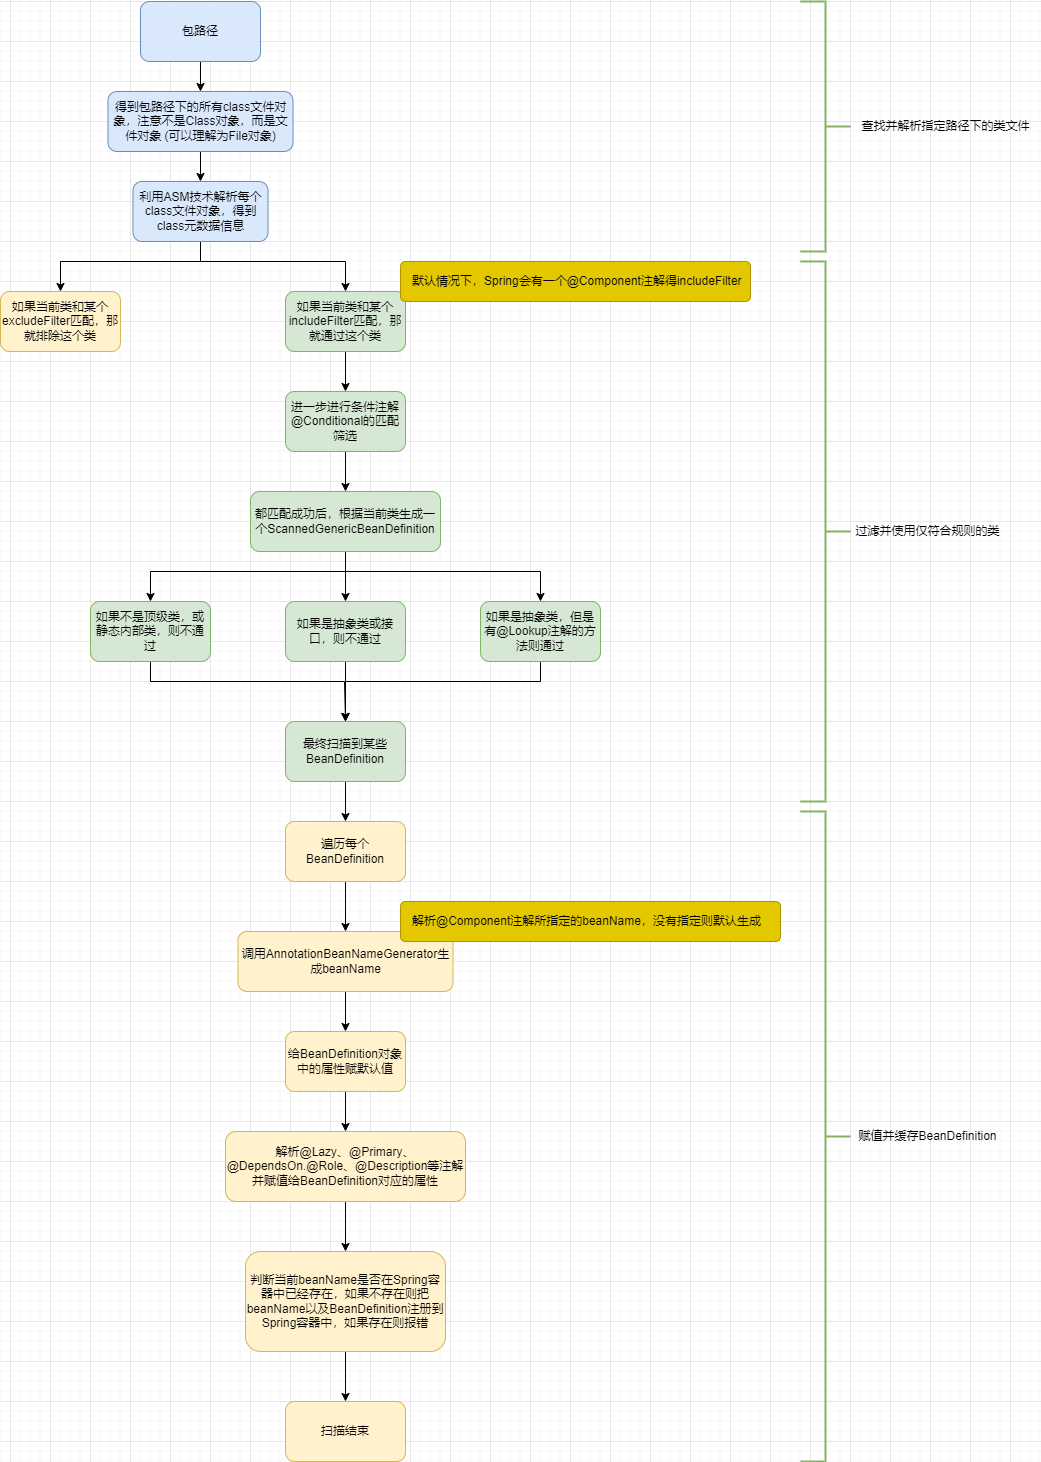

The diagram above was exported from draw.io. Its source (the exported page's mxGraphModel, read from the mxfile embedded in the PNG):
<mxGraphModel dx="1246" dy="857" grid="1" gridSize="10" guides="1" tooltips="1" connect="1" arrows="1" fold="1" page="1" pageScale="1" pageWidth="827" pageHeight="1169" math="0" shadow="0">
  <root>
    <mxCell id="0" />
    <mxCell id="1" parent="0" />
    <mxCell id="eL5e_NyDAnoIFruiyIqo-53" style="edgeStyle=orthogonalEdgeStyle;rounded=0;orthogonalLoop=1;jettySize=auto;html=1;entryX=0.5;entryY=0;entryDx=0;entryDy=0;" edge="1" parent="1" source="eL5e_NyDAnoIFruiyIqo-1" target="eL5e_NyDAnoIFruiyIqo-2">
      <mxGeometry relative="1" as="geometry" />
    </mxCell>
    <mxCell id="eL5e_NyDAnoIFruiyIqo-1" value="包路径" style="rounded=1;whiteSpace=wrap;html=1;fillColor=#dae8fc;strokeColor=#6c8ebf;" vertex="1" parent="1">
      <mxGeometry x="210" y="80" width="120" height="60" as="geometry" />
    </mxCell>
    <mxCell id="eL5e_NyDAnoIFruiyIqo-54" style="edgeStyle=orthogonalEdgeStyle;rounded=0;orthogonalLoop=1;jettySize=auto;html=1;entryX=0.5;entryY=0;entryDx=0;entryDy=0;" edge="1" parent="1" source="eL5e_NyDAnoIFruiyIqo-2" target="eL5e_NyDAnoIFruiyIqo-3">
      <mxGeometry relative="1" as="geometry" />
    </mxCell>
    <mxCell id="eL5e_NyDAnoIFruiyIqo-2" value="得到包路径下的所有class文件对象，注意不是Class对象，而是文件对象 (可以理解为File对象)" style="rounded=1;whiteSpace=wrap;html=1;fillColor=#dae8fc;strokeColor=#6c8ebf;" vertex="1" parent="1">
      <mxGeometry x="177.5" y="170" width="185" height="60" as="geometry" />
    </mxCell>
    <mxCell id="eL5e_NyDAnoIFruiyIqo-55" style="edgeStyle=orthogonalEdgeStyle;rounded=0;orthogonalLoop=1;jettySize=auto;html=1;entryX=0.5;entryY=0;entryDx=0;entryDy=0;" edge="1" parent="1" source="eL5e_NyDAnoIFruiyIqo-3" target="eL5e_NyDAnoIFruiyIqo-4">
      <mxGeometry relative="1" as="geometry">
        <Array as="points">
          <mxPoint x="270" y="340" />
          <mxPoint x="130" y="340" />
        </Array>
      </mxGeometry>
    </mxCell>
    <mxCell id="eL5e_NyDAnoIFruiyIqo-56" style="edgeStyle=orthogonalEdgeStyle;rounded=0;orthogonalLoop=1;jettySize=auto;html=1;entryX=0.5;entryY=0;entryDx=0;entryDy=0;" edge="1" parent="1" source="eL5e_NyDAnoIFruiyIqo-3" target="eL5e_NyDAnoIFruiyIqo-5">
      <mxGeometry relative="1" as="geometry">
        <Array as="points">
          <mxPoint x="270" y="340" />
          <mxPoint x="415" y="340" />
        </Array>
      </mxGeometry>
    </mxCell>
    <mxCell id="eL5e_NyDAnoIFruiyIqo-3" value="利用ASM技术解析每个class文件对象，得到class元数据信息" style="rounded=1;whiteSpace=wrap;html=1;fillColor=#dae8fc;strokeColor=#6c8ebf;" vertex="1" parent="1">
      <mxGeometry x="202.5" y="260" width="135" height="60" as="geometry" />
    </mxCell>
    <mxCell id="eL5e_NyDAnoIFruiyIqo-4" value="如果当前类和某个excludeFilter匹配，那就排除这个类" style="rounded=1;whiteSpace=wrap;html=1;fillColor=#fff2cc;strokeColor=#d6b656;" vertex="1" parent="1">
      <mxGeometry x="70" y="370" width="120" height="60" as="geometry" />
    </mxCell>
    <mxCell id="eL5e_NyDAnoIFruiyIqo-57" style="edgeStyle=orthogonalEdgeStyle;rounded=0;orthogonalLoop=1;jettySize=auto;html=1;entryX=0.5;entryY=0;entryDx=0;entryDy=0;" edge="1" parent="1" source="eL5e_NyDAnoIFruiyIqo-5" target="eL5e_NyDAnoIFruiyIqo-40">
      <mxGeometry relative="1" as="geometry" />
    </mxCell>
    <mxCell id="eL5e_NyDAnoIFruiyIqo-5" value="如果当前类和某个includeFilter匹配，那就通过这个类" style="rounded=1;whiteSpace=wrap;html=1;fillColor=#d5e8d4;strokeColor=#82b366;" vertex="1" parent="1">
      <mxGeometry x="355" y="370" width="120" height="60" as="geometry" />
    </mxCell>
    <mxCell id="eL5e_NyDAnoIFruiyIqo-39" value="&lt;span style=&quot;color: rgb(0, 0, 0); text-align: center;&quot;&gt;默认情况下，Spring会有一个@Component注解得includeFilter&lt;/span&gt;" style="html=1;shadow=0;dashed=0;shape=mxgraph.bootstrap.rrect;rSize=5;strokeColor=#B09500;strokeWidth=1;fillColor=#e3c800;whiteSpace=wrap;align=left;verticalAlign=middle;spacingLeft=10;fontColor=#000000;" vertex="1" parent="1">
      <mxGeometry x="470" y="340" width="350" height="40" as="geometry" />
    </mxCell>
    <mxCell id="eL5e_NyDAnoIFruiyIqo-58" style="edgeStyle=orthogonalEdgeStyle;rounded=0;orthogonalLoop=1;jettySize=auto;html=1;entryX=0.5;entryY=0;entryDx=0;entryDy=0;" edge="1" parent="1" source="eL5e_NyDAnoIFruiyIqo-40" target="eL5e_NyDAnoIFruiyIqo-41">
      <mxGeometry relative="1" as="geometry" />
    </mxCell>
    <mxCell id="eL5e_NyDAnoIFruiyIqo-40" value="进一步进行条件注解@Conditional的匹配筛选" style="rounded=1;whiteSpace=wrap;html=1;fillColor=#d5e8d4;strokeColor=#82b366;" vertex="1" parent="1">
      <mxGeometry x="355" y="470" width="120" height="60" as="geometry" />
    </mxCell>
    <mxCell id="eL5e_NyDAnoIFruiyIqo-59" style="edgeStyle=orthogonalEdgeStyle;rounded=0;orthogonalLoop=1;jettySize=auto;html=1;" edge="1" parent="1" source="eL5e_NyDAnoIFruiyIqo-41" target="eL5e_NyDAnoIFruiyIqo-43">
      <mxGeometry relative="1" as="geometry" />
    </mxCell>
    <mxCell id="eL5e_NyDAnoIFruiyIqo-60" style="edgeStyle=orthogonalEdgeStyle;rounded=0;orthogonalLoop=1;jettySize=auto;html=1;entryX=0.5;entryY=0;entryDx=0;entryDy=0;" edge="1" parent="1" source="eL5e_NyDAnoIFruiyIqo-41" target="eL5e_NyDAnoIFruiyIqo-44">
      <mxGeometry relative="1" as="geometry">
        <Array as="points">
          <mxPoint x="415" y="650" />
          <mxPoint x="610" y="650" />
        </Array>
      </mxGeometry>
    </mxCell>
    <mxCell id="eL5e_NyDAnoIFruiyIqo-61" style="edgeStyle=orthogonalEdgeStyle;rounded=0;orthogonalLoop=1;jettySize=auto;html=1;entryX=0.5;entryY=0;entryDx=0;entryDy=0;" edge="1" parent="1" source="eL5e_NyDAnoIFruiyIqo-41" target="eL5e_NyDAnoIFruiyIqo-42">
      <mxGeometry relative="1" as="geometry">
        <Array as="points">
          <mxPoint x="415" y="650" />
          <mxPoint x="220" y="650" />
        </Array>
      </mxGeometry>
    </mxCell>
    <mxCell id="eL5e_NyDAnoIFruiyIqo-41" value="都匹配成功后，根据当前类生成一个ScannedGenericBeanDefinition" style="rounded=1;whiteSpace=wrap;html=1;fillColor=#d5e8d4;strokeColor=#82b366;" vertex="1" parent="1">
      <mxGeometry x="320" y="570" width="190" height="60" as="geometry" />
    </mxCell>
    <mxCell id="eL5e_NyDAnoIFruiyIqo-63" style="edgeStyle=orthogonalEdgeStyle;rounded=0;orthogonalLoop=1;jettySize=auto;html=1;entryX=0.5;entryY=0;entryDx=0;entryDy=0;fillColor=#d5e8d4;strokeColor=#000000;" edge="1" parent="1" source="eL5e_NyDAnoIFruiyIqo-42" target="eL5e_NyDAnoIFruiyIqo-45">
      <mxGeometry relative="1" as="geometry">
        <Array as="points">
          <mxPoint x="220" y="760" />
          <mxPoint x="414" y="760" />
        </Array>
      </mxGeometry>
    </mxCell>
    <mxCell id="eL5e_NyDAnoIFruiyIqo-42" value="如果不是顶级类，或静态内部类，则不通过" style="rounded=1;whiteSpace=wrap;html=1;fillColor=#d5e8d4;strokeColor=#82b366;" vertex="1" parent="1">
      <mxGeometry x="160" y="680" width="120" height="60" as="geometry" />
    </mxCell>
    <mxCell id="eL5e_NyDAnoIFruiyIqo-62" style="edgeStyle=orthogonalEdgeStyle;rounded=0;orthogonalLoop=1;jettySize=auto;html=1;entryX=0.5;entryY=0;entryDx=0;entryDy=0;fillColor=#d5e8d4;strokeColor=#000000;" edge="1" parent="1" source="eL5e_NyDAnoIFruiyIqo-43" target="eL5e_NyDAnoIFruiyIqo-45">
      <mxGeometry relative="1" as="geometry" />
    </mxCell>
    <mxCell id="eL5e_NyDAnoIFruiyIqo-43" value="如果是抽象类或接口，则不通过" style="rounded=1;whiteSpace=wrap;html=1;fillColor=#d5e8d4;strokeColor=#82b366;" vertex="1" parent="1">
      <mxGeometry x="355" y="680" width="120" height="60" as="geometry" />
    </mxCell>
    <mxCell id="eL5e_NyDAnoIFruiyIqo-65" style="edgeStyle=orthogonalEdgeStyle;rounded=0;orthogonalLoop=1;jettySize=auto;html=1;entryX=0.5;entryY=0;entryDx=0;entryDy=0;fillColor=#d5e8d4;strokeColor=#000000;" edge="1" parent="1" source="eL5e_NyDAnoIFruiyIqo-44" target="eL5e_NyDAnoIFruiyIqo-45">
      <mxGeometry relative="1" as="geometry">
        <Array as="points">
          <mxPoint x="610" y="760" />
          <mxPoint x="415" y="760" />
        </Array>
      </mxGeometry>
    </mxCell>
    <mxCell id="eL5e_NyDAnoIFruiyIqo-44" value="如果是抽象类，但是有@Lookup注解的方法则通过" style="rounded=1;whiteSpace=wrap;html=1;fillColor=#d5e8d4;strokeColor=#82b366;" vertex="1" parent="1">
      <mxGeometry x="550" y="680" width="120" height="60" as="geometry" />
    </mxCell>
    <mxCell id="eL5e_NyDAnoIFruiyIqo-66" style="edgeStyle=orthogonalEdgeStyle;rounded=0;orthogonalLoop=1;jettySize=auto;html=1;entryX=0.5;entryY=0;entryDx=0;entryDy=0;" edge="1" parent="1" source="eL5e_NyDAnoIFruiyIqo-45" target="eL5e_NyDAnoIFruiyIqo-46">
      <mxGeometry relative="1" as="geometry" />
    </mxCell>
    <mxCell id="eL5e_NyDAnoIFruiyIqo-45" value="最终扫描到某些BeanDefinition" style="rounded=1;whiteSpace=wrap;html=1;fillColor=#d5e8d4;strokeColor=#82b366;" vertex="1" parent="1">
      <mxGeometry x="355" y="800" width="120" height="60" as="geometry" />
    </mxCell>
    <mxCell id="eL5e_NyDAnoIFruiyIqo-67" style="edgeStyle=orthogonalEdgeStyle;rounded=0;orthogonalLoop=1;jettySize=auto;html=1;fillColor=#fff2cc;strokeColor=#000000;" edge="1" parent="1" source="eL5e_NyDAnoIFruiyIqo-46" target="eL5e_NyDAnoIFruiyIqo-47">
      <mxGeometry relative="1" as="geometry" />
    </mxCell>
    <mxCell id="eL5e_NyDAnoIFruiyIqo-46" value="遍历每个BeanDefinition" style="rounded=1;whiteSpace=wrap;html=1;fillColor=#fff2cc;strokeColor=#d6b656;" vertex="1" parent="1">
      <mxGeometry x="355" y="900" width="120" height="60" as="geometry" />
    </mxCell>
    <mxCell id="eL5e_NyDAnoIFruiyIqo-69" style="edgeStyle=orthogonalEdgeStyle;rounded=0;orthogonalLoop=1;jettySize=auto;html=1;entryX=0.5;entryY=0;entryDx=0;entryDy=0;fillColor=#fff2cc;strokeColor=#000000;" edge="1" parent="1" source="eL5e_NyDAnoIFruiyIqo-47" target="eL5e_NyDAnoIFruiyIqo-49">
      <mxGeometry relative="1" as="geometry" />
    </mxCell>
    <mxCell id="eL5e_NyDAnoIFruiyIqo-47" value="调用AnnotationBeanNameGenerator生成beanName" style="rounded=1;whiteSpace=wrap;html=1;fillColor=#fff2cc;strokeColor=#d6b656;" vertex="1" parent="1">
      <mxGeometry x="307.5" y="1010" width="215" height="60" as="geometry" />
    </mxCell>
    <mxCell id="eL5e_NyDAnoIFruiyIqo-48" value="&lt;div style=&quot;text-align: center;&quot;&gt;&lt;span style=&quot;background-color: initial;&quot;&gt;&lt;font color=&quot;#000000&quot;&gt;解析@Component注解所指定的beanName，没有指定则默认生成&lt;/font&gt;&lt;/span&gt;&lt;/div&gt;" style="html=1;shadow=0;dashed=0;shape=mxgraph.bootstrap.rrect;rSize=5;strokeColor=#B09500;strokeWidth=1;fillColor=#e3c800;fontColor=#000000;whiteSpace=wrap;align=left;verticalAlign=middle;spacingLeft=10;" vertex="1" parent="1">
      <mxGeometry x="470" y="980" width="380" height="40" as="geometry" />
    </mxCell>
    <mxCell id="eL5e_NyDAnoIFruiyIqo-70" style="edgeStyle=orthogonalEdgeStyle;rounded=0;orthogonalLoop=1;jettySize=auto;html=1;entryX=0.5;entryY=0;entryDx=0;entryDy=0;fillColor=#fff2cc;strokeColor=#000000;" edge="1" parent="1" source="eL5e_NyDAnoIFruiyIqo-49" target="eL5e_NyDAnoIFruiyIqo-50">
      <mxGeometry relative="1" as="geometry" />
    </mxCell>
    <mxCell id="eL5e_NyDAnoIFruiyIqo-49" value="给BeanDefinition对象中的属性赋默认值" style="rounded=1;whiteSpace=wrap;html=1;fillColor=#fff2cc;strokeColor=#d6b656;" vertex="1" parent="1">
      <mxGeometry x="355" y="1110" width="120" height="60" as="geometry" />
    </mxCell>
    <mxCell id="eL5e_NyDAnoIFruiyIqo-71" style="edgeStyle=orthogonalEdgeStyle;rounded=0;orthogonalLoop=1;jettySize=auto;html=1;entryX=0.5;entryY=0;entryDx=0;entryDy=0;fillColor=#fff2cc;strokeColor=#000000;" edge="1" parent="1" source="eL5e_NyDAnoIFruiyIqo-50" target="eL5e_NyDAnoIFruiyIqo-51">
      <mxGeometry relative="1" as="geometry" />
    </mxCell>
    <mxCell id="eL5e_NyDAnoIFruiyIqo-50" value="解析@Lazy、@Primary、@DependsOn.@Role、@Description等注解并赋值给BeanDefinition对应的属性" style="rounded=1;whiteSpace=wrap;html=1;fillColor=#fff2cc;strokeColor=#d6b656;" vertex="1" parent="1">
      <mxGeometry x="295" y="1210" width="240" height="70" as="geometry" />
    </mxCell>
    <mxCell id="eL5e_NyDAnoIFruiyIqo-72" style="edgeStyle=orthogonalEdgeStyle;rounded=0;orthogonalLoop=1;jettySize=auto;html=1;" edge="1" parent="1" source="eL5e_NyDAnoIFruiyIqo-51" target="eL5e_NyDAnoIFruiyIqo-52">
      <mxGeometry relative="1" as="geometry" />
    </mxCell>
    <mxCell id="eL5e_NyDAnoIFruiyIqo-51" value="判断当前beanName是否在Spring容器中已经存在，如果不存在则把beanName以及BeanDefinition注册到Spring容器中，如果存在则报错" style="rounded=1;whiteSpace=wrap;html=1;fillColor=#fff2cc;strokeColor=#d6b656;" vertex="1" parent="1">
      <mxGeometry x="315" y="1330" width="200" height="100" as="geometry" />
    </mxCell>
    <mxCell id="eL5e_NyDAnoIFruiyIqo-52" value="扫描结束" style="rounded=1;whiteSpace=wrap;html=1;fillColor=#fff2cc;strokeColor=#d6b656;" vertex="1" parent="1">
      <mxGeometry x="355" y="1480" width="120" height="60" as="geometry" />
    </mxCell>
    <mxCell id="eL5e_NyDAnoIFruiyIqo-73" value="" style="strokeWidth=2;html=1;shape=mxgraph.flowchart.annotation_2;align=left;labelPosition=right;pointerEvents=1;rotation=-180;strokeColor=#82b366;fillColor=#d5e8d4;gradientColor=#97d077;" vertex="1" parent="1">
      <mxGeometry x="870" y="80" width="50" height="250" as="geometry" />
    </mxCell>
    <mxCell id="eL5e_NyDAnoIFruiyIqo-74" value="查找并解析指定路径下的类文件" style="text;html=1;align=center;verticalAlign=middle;resizable=0;points=[];autosize=1;strokeColor=none;fillColor=none;" vertex="1" parent="1">
      <mxGeometry x="920" y="190" width="190" height="30" as="geometry" />
    </mxCell>
    <mxCell id="eL5e_NyDAnoIFruiyIqo-76" value="" style="strokeWidth=2;html=1;shape=mxgraph.flowchart.annotation_2;align=left;labelPosition=right;pointerEvents=1;rotation=-180;strokeColor=#82b366;fillColor=#d5e8d4;gradientColor=#97d077;" vertex="1" parent="1">
      <mxGeometry x="870" y="340" width="50" height="540" as="geometry" />
    </mxCell>
    <mxCell id="eL5e_NyDAnoIFruiyIqo-78" value="过滤并使用仅符合规则的类" style="text;html=1;align=center;verticalAlign=middle;resizable=0;points=[];autosize=1;strokeColor=none;fillColor=none;" vertex="1" parent="1">
      <mxGeometry x="912" y="595" width="170" height="30" as="geometry" />
    </mxCell>
    <mxCell id="eL5e_NyDAnoIFruiyIqo-79" value="" style="strokeWidth=2;html=1;shape=mxgraph.flowchart.annotation_2;align=left;labelPosition=right;pointerEvents=1;rotation=-180;strokeColor=#82b366;fillColor=#d5e8d4;gradientColor=#97d077;" vertex="1" parent="1">
      <mxGeometry x="870" y="890" width="50" height="650" as="geometry" />
    </mxCell>
    <mxCell id="eL5e_NyDAnoIFruiyIqo-80" value="赋值并缓存BeanDefinition" style="text;html=1;align=center;verticalAlign=middle;resizable=0;points=[];autosize=1;strokeColor=none;fillColor=none;" vertex="1" parent="1">
      <mxGeometry x="917" y="1200" width="160" height="30" as="geometry" />
    </mxCell>
  </root>
</mxGraphModel>